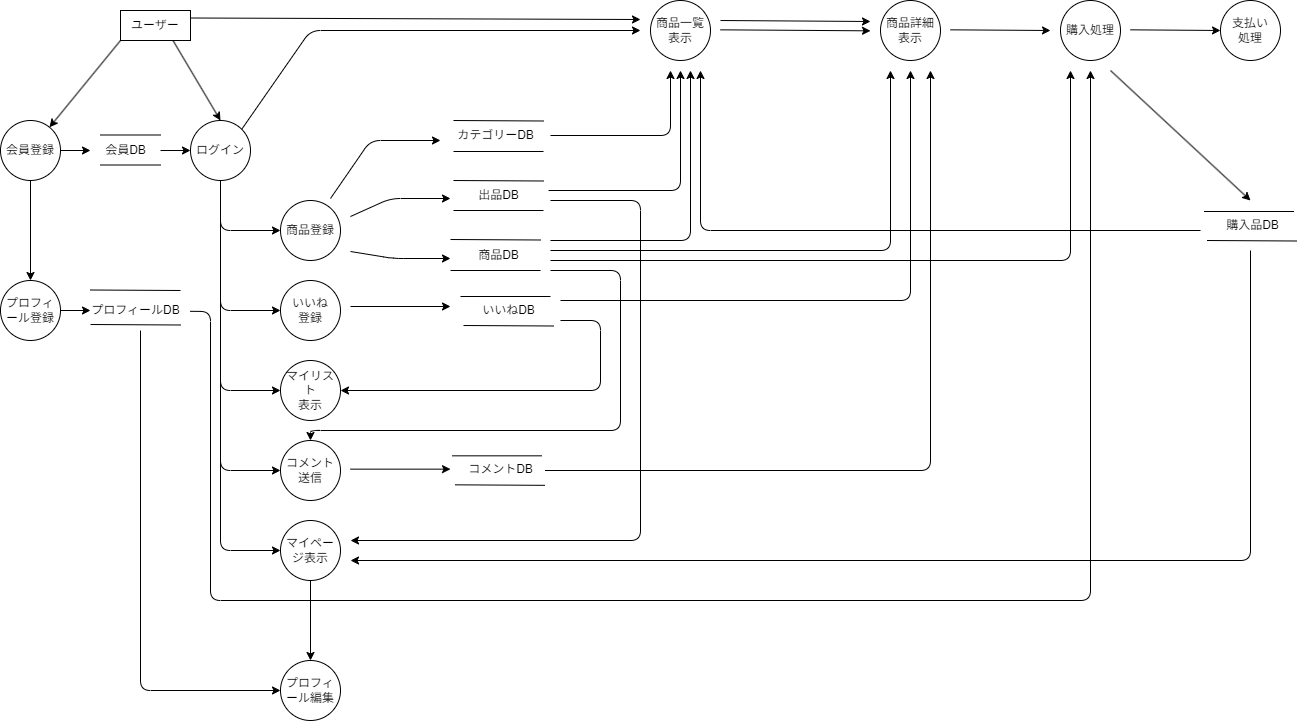

The diagram above was exported from draw.io. Its source (the exported page's mxGraphModel, read from the mxfile embedded in the PNG):
<mxGraphModel dx="1024" dy="563" grid="1" gridSize="10" guides="1" tooltips="1" connect="1" arrows="1" fold="1" page="1" pageScale="1" pageWidth="850" pageHeight="1100" math="0" shadow="0">
  <root>
    <mxCell id="0" />
    <mxCell id="1" parent="0" />
    <mxCell id="2" value="ユーザー" style="rounded=0;whiteSpace=wrap;html=1;" parent="1" vertex="1">
      <mxGeometry x="130" y="40" width="70" height="30" as="geometry" />
    </mxCell>
    <mxCell id="3" value="" style="endArrow=classic;html=1;exitX=0;exitY=1;exitDx=0;exitDy=0;" parent="1" source="2" target="4" edge="1">
      <mxGeometry width="50" height="50" relative="1" as="geometry">
        <mxPoint x="320" y="310" as="sourcePoint" />
        <mxPoint x="60" y="150" as="targetPoint" />
      </mxGeometry>
    </mxCell>
    <mxCell id="4" value="会員登録" style="ellipse;whiteSpace=wrap;html=1;aspect=fixed;" parent="1" vertex="1">
      <mxGeometry x="10" y="150" width="60" height="60" as="geometry" />
    </mxCell>
    <mxCell id="5" value="" style="endArrow=classic;html=1;exitX=0.75;exitY=1;exitDx=0;exitDy=0;entryX=0.5;entryY=0;entryDx=0;entryDy=0;" parent="1" source="2" target="6" edge="1">
      <mxGeometry width="50" height="50" relative="1" as="geometry">
        <mxPoint x="140" y="80" as="sourcePoint" />
        <mxPoint x="183" y="140" as="targetPoint" />
      </mxGeometry>
    </mxCell>
    <mxCell id="6" value="ログイン" style="ellipse;whiteSpace=wrap;html=1;aspect=fixed;" parent="1" vertex="1">
      <mxGeometry x="200" y="150" width="60" height="60" as="geometry" />
    </mxCell>
    <mxCell id="8" value="" style="endArrow=none;html=1;" parent="1" edge="1">
      <mxGeometry width="50" height="50" relative="1" as="geometry">
        <mxPoint x="110" y="164.5" as="sourcePoint" />
        <mxPoint x="170" y="164.5" as="targetPoint" />
      </mxGeometry>
    </mxCell>
    <mxCell id="10" value="" style="endArrow=classic;html=1;exitX=1;exitY=0.5;exitDx=0;exitDy=0;" parent="1" source="4" edge="1">
      <mxGeometry width="50" height="50" relative="1" as="geometry">
        <mxPoint x="320" y="310" as="sourcePoint" />
        <mxPoint x="100" y="180" as="targetPoint" />
      </mxGeometry>
    </mxCell>
    <mxCell id="11" value="" style="endArrow=none;html=1;" parent="1" edge="1">
      <mxGeometry width="50" height="50" relative="1" as="geometry">
        <mxPoint x="110" y="194.5" as="sourcePoint" />
        <mxPoint x="170" y="194.5" as="targetPoint" />
      </mxGeometry>
    </mxCell>
    <mxCell id="12" value="会員DB" style="text;html=1;align=center;verticalAlign=middle;resizable=0;points=[];autosize=1;strokeColor=none;fillColor=none;" parent="1" vertex="1">
      <mxGeometry x="105" y="164.5" width="60" height="30" as="geometry" />
    </mxCell>
    <mxCell id="14" value="" style="endArrow=classic;html=1;entryX=0;entryY=0.5;entryDx=0;entryDy=0;" parent="1" target="6" edge="1">
      <mxGeometry width="50" height="50" relative="1" as="geometry">
        <mxPoint x="170" y="180" as="sourcePoint" />
        <mxPoint x="110" y="190" as="targetPoint" />
      </mxGeometry>
    </mxCell>
    <mxCell id="15" value="" style="endArrow=classic;html=1;exitX=0.5;exitY=1;exitDx=0;exitDy=0;entryX=0.5;entryY=0;entryDx=0;entryDy=0;" parent="1" source="4" target="16" edge="1">
      <mxGeometry width="50" height="50" relative="1" as="geometry">
        <mxPoint x="193" y="80" as="sourcePoint" />
        <mxPoint x="193" y="150" as="targetPoint" />
      </mxGeometry>
    </mxCell>
    <mxCell id="16" value="プロフィール登録" style="ellipse;whiteSpace=wrap;html=1;aspect=fixed;" parent="1" vertex="1">
      <mxGeometry x="10" y="310" width="60" height="60" as="geometry" />
    </mxCell>
    <mxCell id="17" value="" style="endArrow=none;html=1;" parent="1" edge="1">
      <mxGeometry width="50" height="50" relative="1" as="geometry">
        <mxPoint x="100" y="319.5" as="sourcePoint" />
        <mxPoint x="190" y="320" as="targetPoint" />
      </mxGeometry>
    </mxCell>
    <mxCell id="18" value="" style="endArrow=classic;html=1;exitX=1;exitY=0.5;exitDx=0;exitDy=0;" parent="1" edge="1">
      <mxGeometry width="50" height="50" relative="1" as="geometry">
        <mxPoint x="70" y="340" as="sourcePoint" />
        <mxPoint x="100" y="340" as="targetPoint" />
      </mxGeometry>
    </mxCell>
    <mxCell id="19" value="" style="endArrow=none;html=1;" parent="1" edge="1">
      <mxGeometry width="50" height="50" relative="1" as="geometry">
        <mxPoint x="100" y="354" as="sourcePoint" />
        <mxPoint x="190" y="354.5" as="targetPoint" />
      </mxGeometry>
    </mxCell>
    <mxCell id="20" value="プロフィールDB" style="text;html=1;align=center;verticalAlign=middle;resizable=0;points=[];autosize=1;strokeColor=none;fillColor=none;" parent="1" vertex="1">
      <mxGeometry x="90" y="325" width="110" height="30" as="geometry" />
    </mxCell>
    <mxCell id="23" value="" style="endArrow=classic;html=1;exitX=0.5;exitY=1;exitDx=0;exitDy=0;" parent="1" source="6" edge="1">
      <mxGeometry width="50" height="50" relative="1" as="geometry">
        <mxPoint x="320" y="310" as="sourcePoint" />
        <mxPoint x="290" y="260" as="targetPoint" />
        <Array as="points">
          <mxPoint x="230" y="260" />
        </Array>
      </mxGeometry>
    </mxCell>
    <mxCell id="24" value="商品登録" style="ellipse;whiteSpace=wrap;html=1;aspect=fixed;" parent="1" vertex="1">
      <mxGeometry x="290" y="230" width="60" height="60" as="geometry" />
    </mxCell>
    <mxCell id="25" value="商品一覧表示" style="ellipse;whiteSpace=wrap;html=1;aspect=fixed;" parent="1" vertex="1">
      <mxGeometry x="660" y="30" width="60" height="60" as="geometry" />
    </mxCell>
    <mxCell id="26" value="" style="endArrow=classic;html=1;exitX=1;exitY=0.25;exitDx=0;exitDy=0;" parent="1" source="2" edge="1">
      <mxGeometry width="50" height="50" relative="1" as="geometry">
        <mxPoint x="320" y="310" as="sourcePoint" />
        <mxPoint x="650" y="49" as="targetPoint" />
      </mxGeometry>
    </mxCell>
    <mxCell id="27" value="" style="endArrow=classic;html=1;exitX=1;exitY=0;exitDx=0;exitDy=0;" parent="1" source="6" edge="1">
      <mxGeometry width="50" height="50" relative="1" as="geometry">
        <mxPoint x="320" y="310" as="sourcePoint" />
        <mxPoint x="650" y="60" as="targetPoint" />
        <Array as="points">
          <mxPoint x="320" y="60" />
        </Array>
      </mxGeometry>
    </mxCell>
    <mxCell id="28" value="" style="endArrow=classic;html=1;" parent="1" edge="1">
      <mxGeometry width="50" height="50" relative="1" as="geometry">
        <mxPoint x="230" y="210" as="sourcePoint" />
        <mxPoint x="290" y="340" as="targetPoint" />
        <Array as="points">
          <mxPoint x="230" y="340" />
        </Array>
      </mxGeometry>
    </mxCell>
    <mxCell id="29" value="いいね　登録" style="ellipse;whiteSpace=wrap;html=1;aspect=fixed;" parent="1" vertex="1">
      <mxGeometry x="290" y="310" width="60" height="60" as="geometry" />
    </mxCell>
    <mxCell id="30" value="" style="endArrow=classic;html=1;" parent="1" edge="1">
      <mxGeometry width="50" height="50" relative="1" as="geometry">
        <mxPoint x="230" y="210" as="sourcePoint" />
        <mxPoint x="290" y="420" as="targetPoint" />
        <Array as="points">
          <mxPoint x="230" y="420" />
        </Array>
      </mxGeometry>
    </mxCell>
    <mxCell id="31" value="マイリスト　　　表示" style="ellipse;whiteSpace=wrap;html=1;aspect=fixed;" parent="1" vertex="1">
      <mxGeometry x="290" y="390" width="60" height="60" as="geometry" />
    </mxCell>
    <mxCell id="32" value="" style="endArrow=classic;html=1;exitX=0.5;exitY=1;exitDx=0;exitDy=0;" parent="1" source="6" edge="1">
      <mxGeometry width="50" height="50" relative="1" as="geometry">
        <mxPoint x="230" y="450" as="sourcePoint" />
        <mxPoint x="290" y="500" as="targetPoint" />
        <Array as="points">
          <mxPoint x="230" y="500" />
        </Array>
      </mxGeometry>
    </mxCell>
    <mxCell id="33" value="コメント送信" style="ellipse;whiteSpace=wrap;html=1;aspect=fixed;" parent="1" vertex="1">
      <mxGeometry x="290" y="470" width="60" height="60" as="geometry" />
    </mxCell>
    <mxCell id="34" value="" style="endArrow=classic;html=1;" parent="1" edge="1">
      <mxGeometry width="50" height="50" relative="1" as="geometry">
        <mxPoint x="230" y="210" as="sourcePoint" />
        <mxPoint x="290" y="580" as="targetPoint" />
        <Array as="points">
          <mxPoint x="230" y="580" />
        </Array>
      </mxGeometry>
    </mxCell>
    <mxCell id="35" value="マイページ表示" style="ellipse;whiteSpace=wrap;html=1;aspect=fixed;" parent="1" vertex="1">
      <mxGeometry x="290" y="550" width="60" height="60" as="geometry" />
    </mxCell>
    <mxCell id="36" value="" style="endArrow=none;html=1;" parent="1" edge="1">
      <mxGeometry width="50" height="50" relative="1" as="geometry">
        <mxPoint x="463" y="210" as="sourcePoint" />
        <mxPoint x="553" y="210.5" as="targetPoint" />
      </mxGeometry>
    </mxCell>
    <mxCell id="37" value="" style="endArrow=classic;html=1;" parent="1" edge="1">
      <mxGeometry width="50" height="50" relative="1" as="geometry">
        <mxPoint x="360" y="246" as="sourcePoint" />
        <mxPoint x="460" y="228" as="targetPoint" />
        <Array as="points">
          <mxPoint x="400" y="228" />
        </Array>
      </mxGeometry>
    </mxCell>
    <mxCell id="38" value="" style="endArrow=none;html=1;" parent="1" edge="1">
      <mxGeometry width="50" height="50" relative="1" as="geometry">
        <mxPoint x="463" y="240" as="sourcePoint" />
        <mxPoint x="553" y="240" as="targetPoint" />
      </mxGeometry>
    </mxCell>
    <mxCell id="39" value="出品DB" style="text;html=1;align=center;verticalAlign=middle;resizable=0;points=[];autosize=1;strokeColor=none;fillColor=none;" parent="1" vertex="1">
      <mxGeometry x="478" y="210" width="60" height="30" as="geometry" />
    </mxCell>
    <mxCell id="41" value="" style="endArrow=none;html=1;" parent="1" edge="1">
      <mxGeometry width="50" height="50" relative="1" as="geometry">
        <mxPoint x="460" y="269" as="sourcePoint" />
        <mxPoint x="550" y="269.5" as="targetPoint" />
      </mxGeometry>
    </mxCell>
    <mxCell id="42" value="" style="endArrow=classic;html=1;" parent="1" edge="1">
      <mxGeometry width="50" height="50" relative="1" as="geometry">
        <mxPoint x="360" y="281" as="sourcePoint" />
        <mxPoint x="460" y="288" as="targetPoint" />
        <Array as="points">
          <mxPoint x="403" y="288" />
        </Array>
      </mxGeometry>
    </mxCell>
    <mxCell id="43" value="" style="endArrow=none;html=1;" parent="1" edge="1">
      <mxGeometry width="50" height="50" relative="1" as="geometry">
        <mxPoint x="470" y="326" as="sourcePoint" />
        <mxPoint x="560" y="326" as="targetPoint" />
      </mxGeometry>
    </mxCell>
    <mxCell id="44" value="商品DB" style="text;html=1;align=center;verticalAlign=middle;resizable=0;points=[];autosize=1;strokeColor=none;fillColor=none;" parent="1" vertex="1">
      <mxGeometry x="478" y="270" width="60" height="30" as="geometry" />
    </mxCell>
    <mxCell id="45" value="" style="endArrow=none;html=1;" parent="1" edge="1">
      <mxGeometry width="50" height="50" relative="1" as="geometry">
        <mxPoint x="460" y="300" as="sourcePoint" />
        <mxPoint x="550" y="300" as="targetPoint" />
      </mxGeometry>
    </mxCell>
    <mxCell id="46" value="" style="endArrow=classic;html=1;exitX=0.947;exitY=0.273;exitDx=0;exitDy=0;exitPerimeter=0;" parent="1" edge="1">
      <mxGeometry width="50" height="50" relative="1" as="geometry">
        <mxPoint x="360" y="336" as="sourcePoint" />
        <mxPoint x="460" y="336" as="targetPoint" />
        <Array as="points" />
      </mxGeometry>
    </mxCell>
    <mxCell id="47" value="" style="endArrow=none;html=1;" parent="1" edge="1">
      <mxGeometry width="50" height="50" relative="1" as="geometry">
        <mxPoint x="473" y="355" as="sourcePoint" />
        <mxPoint x="563" y="355.5" as="targetPoint" />
      </mxGeometry>
    </mxCell>
    <mxCell id="48" value="いいねDB" style="text;html=1;align=center;verticalAlign=middle;resizable=0;points=[];autosize=1;strokeColor=none;fillColor=none;" parent="1" vertex="1">
      <mxGeometry x="478" y="325" width="80" height="30" as="geometry" />
    </mxCell>
    <mxCell id="50" value="" style="endArrow=classic;html=1;entryX=1;entryY=0.5;entryDx=0;entryDy=0;" parent="1" target="31" edge="1">
      <mxGeometry width="50" height="50" relative="1" as="geometry">
        <mxPoint x="570" y="350" as="sourcePoint" />
        <mxPoint x="590" y="450" as="targetPoint" />
        <Array as="points">
          <mxPoint x="610" y="350" />
          <mxPoint x="610" y="420" />
        </Array>
      </mxGeometry>
    </mxCell>
    <mxCell id="51" value="" style="endArrow=classic;html=1;exitX=0.996;exitY=0.527;exitDx=0;exitDy=0;exitPerimeter=0;" parent="1" source="20" edge="1">
      <mxGeometry width="50" height="50" relative="1" as="geometry">
        <mxPoint x="320" y="370" as="sourcePoint" />
        <mxPoint x="1100" y="100" as="targetPoint" />
        <Array as="points">
          <mxPoint x="220" y="341" />
          <mxPoint x="220" y="630" />
          <mxPoint x="1100" y="630" />
        </Array>
      </mxGeometry>
    </mxCell>
    <mxCell id="52" value="" style="endArrow=none;html=1;" parent="1" edge="1">
      <mxGeometry width="50" height="50" relative="1" as="geometry">
        <mxPoint x="461.5" y="485.33" as="sourcePoint" />
        <mxPoint x="551.5" y="485.33" as="targetPoint" />
      </mxGeometry>
    </mxCell>
    <mxCell id="53" value="" style="endArrow=none;html=1;" parent="1" edge="1">
      <mxGeometry width="50" height="50" relative="1" as="geometry">
        <mxPoint x="464.5" y="514.33" as="sourcePoint" />
        <mxPoint x="554.5" y="514.83" as="targetPoint" />
      </mxGeometry>
    </mxCell>
    <mxCell id="54" value="コメントDB" style="text;html=1;align=center;verticalAlign=middle;resizable=0;points=[];autosize=1;strokeColor=none;fillColor=none;" parent="1" vertex="1">
      <mxGeometry x="464.5" y="484.33" width="90" height="30" as="geometry" />
    </mxCell>
    <mxCell id="55" value="" style="endArrow=classic;html=1;exitX=0.947;exitY=0.273;exitDx=0;exitDy=0;exitPerimeter=0;" parent="1" edge="1">
      <mxGeometry width="50" height="50" relative="1" as="geometry">
        <mxPoint x="360" y="498.65999999999997" as="sourcePoint" />
        <mxPoint x="460" y="498.65999999999997" as="targetPoint" />
        <Array as="points" />
      </mxGeometry>
    </mxCell>
    <mxCell id="56" value="" style="endArrow=classic;html=1;" parent="1" edge="1">
      <mxGeometry width="50" height="50" relative="1" as="geometry">
        <mxPoint x="560" y="230" as="sourcePoint" />
        <mxPoint x="360" y="570" as="targetPoint" />
        <Array as="points">
          <mxPoint x="650" y="230" />
          <mxPoint x="650" y="570" />
        </Array>
      </mxGeometry>
    </mxCell>
    <mxCell id="57" value="商品詳細表示" style="ellipse;whiteSpace=wrap;html=1;aspect=fixed;" parent="1" vertex="1">
      <mxGeometry x="890" y="30" width="60" height="60" as="geometry" />
    </mxCell>
    <mxCell id="58" value="" style="endArrow=classic;html=1;" parent="1" edge="1">
      <mxGeometry width="50" height="50" relative="1" as="geometry">
        <mxPoint x="560" y="270" as="sourcePoint" />
        <mxPoint x="700" y="100" as="targetPoint" />
        <Array as="points">
          <mxPoint x="700" y="270" />
        </Array>
      </mxGeometry>
    </mxCell>
    <mxCell id="59" value="" style="endArrow=classic;html=1;" parent="1" edge="1">
      <mxGeometry width="50" height="50" relative="1" as="geometry">
        <mxPoint x="558" y="220" as="sourcePoint" />
        <mxPoint x="690" y="100" as="targetPoint" />
        <Array as="points">
          <mxPoint x="690" y="220" />
        </Array>
      </mxGeometry>
    </mxCell>
    <mxCell id="60" value="" style="endArrow=classic;html=1;exitX=1;exitY=0.25;exitDx=0;exitDy=0;" parent="1" edge="1">
      <mxGeometry width="50" height="50" relative="1" as="geometry">
        <mxPoint x="730" y="50" as="sourcePoint" />
        <mxPoint x="880" y="51" as="targetPoint" />
      </mxGeometry>
    </mxCell>
    <mxCell id="61" value="" style="endArrow=classic;html=1;exitX=1;exitY=0.25;exitDx=0;exitDy=0;" parent="1" edge="1">
      <mxGeometry width="50" height="50" relative="1" as="geometry">
        <mxPoint x="730" y="59.33" as="sourcePoint" />
        <mxPoint x="880" y="60.33" as="targetPoint" />
      </mxGeometry>
    </mxCell>
    <mxCell id="62" value="" style="endArrow=classic;html=1;" parent="1" edge="1">
      <mxGeometry width="50" height="50" relative="1" as="geometry">
        <mxPoint x="570" y="330" as="sourcePoint" />
        <mxPoint x="920" y="100" as="targetPoint" />
        <Array as="points">
          <mxPoint x="920" y="330" />
        </Array>
      </mxGeometry>
    </mxCell>
    <mxCell id="63" value="" style="endArrow=classic;html=1;" parent="1" edge="1">
      <mxGeometry width="50" height="50" relative="1" as="geometry">
        <mxPoint x="560" y="280" as="sourcePoint" />
        <mxPoint x="900" y="100" as="targetPoint" />
        <Array as="points">
          <mxPoint x="900" y="280" />
        </Array>
      </mxGeometry>
    </mxCell>
    <mxCell id="64" value="" style="endArrow=classic;html=1;" parent="1" edge="1">
      <mxGeometry width="50" height="50" relative="1" as="geometry">
        <mxPoint x="554.5" y="500" as="sourcePoint" />
        <mxPoint x="940" y="100" as="targetPoint" />
        <Array as="points">
          <mxPoint x="940" y="500" />
        </Array>
      </mxGeometry>
    </mxCell>
    <mxCell id="65" value="購入処理" style="ellipse;whiteSpace=wrap;html=1;aspect=fixed;" parent="1" vertex="1">
      <mxGeometry x="1070" y="30" width="60" height="60" as="geometry" />
    </mxCell>
    <mxCell id="66" value="" style="endArrow=classic;html=1;exitX=1;exitY=0.25;exitDx=0;exitDy=0;" parent="1" edge="1">
      <mxGeometry width="50" height="50" relative="1" as="geometry">
        <mxPoint x="960" y="59.33" as="sourcePoint" />
        <mxPoint x="1060" y="60" as="targetPoint" />
      </mxGeometry>
    </mxCell>
    <mxCell id="67" value="支払い　処理" style="ellipse;whiteSpace=wrap;html=1;aspect=fixed;" parent="1" vertex="1">
      <mxGeometry x="1230" y="30" width="60" height="60" as="geometry" />
    </mxCell>
    <mxCell id="68" value="" style="endArrow=classic;html=1;exitX=1;exitY=0.25;exitDx=0;exitDy=0;" parent="1" edge="1">
      <mxGeometry width="50" height="50" relative="1" as="geometry">
        <mxPoint x="1140" y="59.33" as="sourcePoint" />
        <mxPoint x="1230" y="60" as="targetPoint" />
      </mxGeometry>
    </mxCell>
    <mxCell id="69" value="" style="endArrow=classic;html=1;" parent="1" edge="1">
      <mxGeometry width="50" height="50" relative="1" as="geometry">
        <mxPoint x="1120" y="100" as="sourcePoint" />
        <mxPoint x="1260" y="230" as="targetPoint" />
      </mxGeometry>
    </mxCell>
    <mxCell id="70" value="" style="endArrow=none;html=1;" parent="1" edge="1">
      <mxGeometry width="50" height="50" relative="1" as="geometry">
        <mxPoint x="1213.5" y="240.99999999999997" as="sourcePoint" />
        <mxPoint x="1303.5" y="240.99999999999997" as="targetPoint" />
      </mxGeometry>
    </mxCell>
    <mxCell id="71" value="" style="endArrow=none;html=1;" parent="1" edge="1">
      <mxGeometry width="50" height="50" relative="1" as="geometry">
        <mxPoint x="1216.5" y="270" as="sourcePoint" />
        <mxPoint x="1306.5" y="270.5" as="targetPoint" />
      </mxGeometry>
    </mxCell>
    <mxCell id="72" value="購入品DB" style="text;html=1;align=center;verticalAlign=middle;resizable=0;points=[];autosize=1;strokeColor=none;fillColor=none;" parent="1" vertex="1">
      <mxGeometry x="1221.5" y="239.99999999999997" width="80" height="30" as="geometry" />
    </mxCell>
    <mxCell id="74" value="" style="endArrow=classic;html=1;" parent="1" edge="1">
      <mxGeometry width="50" height="50" relative="1" as="geometry">
        <mxPoint x="1260" y="280" as="sourcePoint" />
        <mxPoint x="360" y="590" as="targetPoint" />
        <Array as="points">
          <mxPoint x="1260" y="590" />
        </Array>
      </mxGeometry>
    </mxCell>
    <mxCell id="75" value="" style="endArrow=classic;html=1;" parent="1" edge="1">
      <mxGeometry width="50" height="50" relative="1" as="geometry">
        <mxPoint x="560" y="290" as="sourcePoint" />
        <mxPoint x="1080" y="100" as="targetPoint" />
        <Array as="points">
          <mxPoint x="1080" y="290" />
        </Array>
      </mxGeometry>
    </mxCell>
    <mxCell id="76" value="" style="endArrow=classic;html=1;" parent="1" edge="1">
      <mxGeometry width="50" height="50" relative="1" as="geometry">
        <mxPoint x="1210" y="260" as="sourcePoint" />
        <mxPoint x="710" y="100" as="targetPoint" />
        <Array as="points">
          <mxPoint x="710" y="260" />
        </Array>
      </mxGeometry>
    </mxCell>
    <mxCell id="78" value="" style="endArrow=classic;html=1;entryX=0.5;entryY=0;entryDx=0;entryDy=0;" parent="1" target="33" edge="1">
      <mxGeometry width="50" height="50" relative="1" as="geometry">
        <mxPoint x="560" y="300" as="sourcePoint" />
        <mxPoint x="340" y="460" as="targetPoint" />
        <Array as="points">
          <mxPoint x="630" y="300" />
          <mxPoint x="630" y="460" />
          <mxPoint x="320" y="460" />
        </Array>
      </mxGeometry>
    </mxCell>
    <mxCell id="79" value="" style="endArrow=classic;html=1;entryX=0;entryY=0.5;entryDx=0;entryDy=0;" parent="1" target="81" edge="1">
      <mxGeometry width="50" height="50" relative="1" as="geometry">
        <mxPoint x="150" y="360" as="sourcePoint" />
        <mxPoint x="270" y="720" as="targetPoint" />
        <Array as="points">
          <mxPoint x="150" y="720" />
        </Array>
      </mxGeometry>
    </mxCell>
    <mxCell id="80" value="" style="endArrow=classic;html=1;exitX=0.5;exitY=1;exitDx=0;exitDy=0;entryX=0.5;entryY=0;entryDx=0;entryDy=0;" parent="1" source="35" target="81" edge="1">
      <mxGeometry width="50" height="50" relative="1" as="geometry">
        <mxPoint x="200" y="420" as="sourcePoint" />
        <mxPoint x="320" y="680" as="targetPoint" />
      </mxGeometry>
    </mxCell>
    <mxCell id="81" value="プロフィール編集" style="ellipse;whiteSpace=wrap;html=1;aspect=fixed;" parent="1" vertex="1">
      <mxGeometry x="290" y="690" width="60" height="60" as="geometry" />
    </mxCell>
    <mxCell id="82" value="" style="endArrow=classic;html=1;" parent="1" edge="1">
      <mxGeometry width="50" height="50" relative="1" as="geometry">
        <mxPoint x="340" y="228" as="sourcePoint" />
        <mxPoint x="450" y="170" as="targetPoint" />
        <Array as="points">
          <mxPoint x="380" y="170" />
        </Array>
      </mxGeometry>
    </mxCell>
    <mxCell id="83" value="" style="endArrow=none;html=1;" parent="1" edge="1">
      <mxGeometry width="50" height="50" relative="1" as="geometry">
        <mxPoint x="463" y="150" as="sourcePoint" />
        <mxPoint x="553" y="150.5" as="targetPoint" />
      </mxGeometry>
    </mxCell>
    <mxCell id="84" value="カテゴリーDB" style="text;html=1;align=center;verticalAlign=middle;resizable=0;points=[];autosize=1;strokeColor=none;fillColor=none;" parent="1" vertex="1">
      <mxGeometry x="454.5" y="150" width="100" height="30" as="geometry" />
    </mxCell>
    <mxCell id="85" value="" style="endArrow=none;html=1;" parent="1" edge="1">
      <mxGeometry width="50" height="50" relative="1" as="geometry">
        <mxPoint x="463" y="181" as="sourcePoint" />
        <mxPoint x="553" y="181" as="targetPoint" />
      </mxGeometry>
    </mxCell>
    <mxCell id="86" value="" style="endArrow=classic;html=1;" parent="1" edge="1">
      <mxGeometry width="50" height="50" relative="1" as="geometry">
        <mxPoint x="560" y="165" as="sourcePoint" />
        <mxPoint x="680" y="100" as="targetPoint" />
        <Array as="points">
          <mxPoint x="680" y="165" />
        </Array>
      </mxGeometry>
    </mxCell>
  </root>
</mxGraphModel>